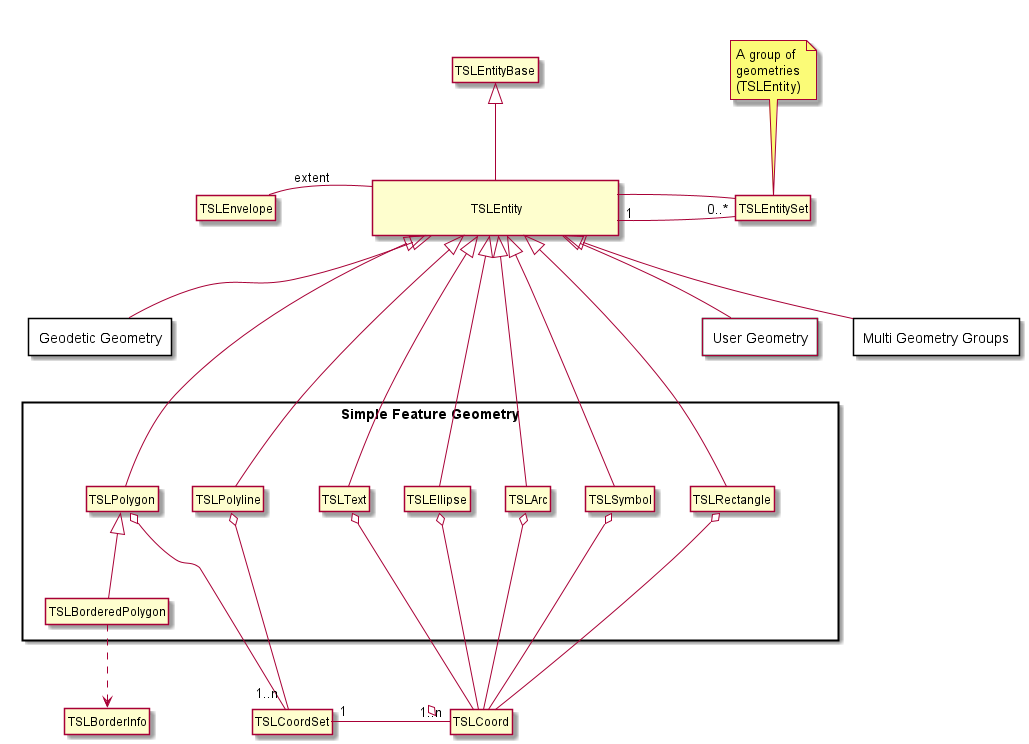

The diagram above was rendered by PlantUML. Its source (embedded in the PNG):
@startuml simple_feature_geometry_diagram.png
hide circle
hide members

together {
class "\n\t\t\t\tTSLEntity\t\t\t\t\n" as TSLEntity [[class_t_s_l_entity.html{TSLEntity}]]
class TSLEntityBase [[class_t_s_l_entity_base.html{TSLEntityBase}]]
class TSLEntitySet [[class_t_s_l_entity_set.html{TSLEntitySet}]]
class TSLEnvelope [[class_t_s_l_envelope.html{TSLEnvelope}]]
note top of TSLEntitySet
  A group of
  geometries
  (TSLEntity)
endnote
}
package "Geodetic Geometry" as Geodetic_Geometry <<Rectangle>> [[#geometry_geodetic_diagram{Geodetic Geometry Package}]]{
} 
package "Multi Geometry Groups" as Multi_Geometry_Groups <<Rectangle>> [[#geometry_multi_diagram{Multi Geometry Groups Package}]]{
} 
package "User Geometry" as User_Geometry <<Rectangle>> [[#user_geometry_diagram{User Geometry Package}]]{
} 
package "Simple Feature Geometry" as Simple_Feature_Geometry <<Rectangle>> {
  together {
    together {
      class TSLPolygon [[class_t_s_l_polygon.html{TSLPolygon}]]
      class TSLPolyline [[class_t_s_l_polyline.html{TSLPolyline}]]
    }
    together {
    class TSLText [[class_t_s_l_text.html{TSLText}]]
    class TSLEllipse [[class_t_s_l_ellipse.html{TSLEllipse}]]
    class TSLArc [[class_t_s_l_arc.html{TSLArc}]]
    class TSLSymbol [[class_t_s_l_symbol.html{TSLSymbol}]]
    class TSLRectangle [[class_t_s_l_rectangle.html{TSLRectangle}]]
    }
  }
  class TSLBorderedPolygon [[class_t_s_l_bordered_polygon.html{TSLBorderedPolygon}]]
} 

together {
  class TSLCoord [[class_t_s_l_coord.html{TSLCoord}]]
  class TSLCoordSet [[class_t_s_l_coord_set.html{TSLCoordSet}]]
}

class TSLBorderInfo [[class_t_s_l_border_info.html{TSLBorderInfo}]]

TSLEntityBase <|-down- TSLEntity
TSLEntity -left- TSLEnvelope : extent
TSLEntity "1" -right- "0..*" TSLEntitySet 
TSLEntity <|-right- TSLEntitySet

TSLEntity <|-right- User_Geometry
TSLEntity <|-left- Geodetic_Geometry
TSLEntity <|-right- Multi_Geometry_Groups

TSLEnvelope -[hidden]down- Geodetic_Geometry
TSLEntitySet -[hidden]down- Multi_Geometry_Groups

TSLEntity <|--down- TSLText
TSLEntity <|--down- TSLArc
TSLEntity <|--down- TSLEllipse
TSLEntity <|--down- TSLSymbol
TSLEntity <|--down- TSLRectangle
TSLEntity <|--down- TSLPolygon
TSLEntity <|--down- TSLPolyline

TSLText o--down- TSLCoord
TSLArc o--down- TSLCoord
TSLEllipse o--down- TSLCoord
TSLSymbol o--down- TSLCoord
TSLRectangle o--down- TSLCoord

TSLCoord "1..n" -right-o "1" TSLCoordSet
TSLPolyline o-down- TSLCoordSet
TSLPolygon o-down- "1..n" TSLCoordSet
TSLPolygon <|-down- TSLBorderedPolygon

TSLBorderedPolygon .down.> TSLBorderInfo
@enduml